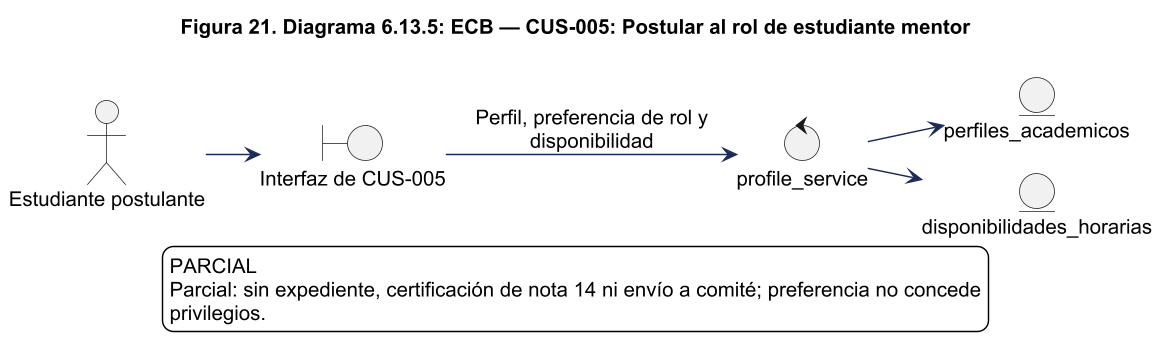

The diagram above was rendered by PlantUML. Its source (embedded in the PNG):
@startuml
!pragma layout smetana
skinparam backgroundColor white
skinparam shadowing false
skinparam defaultFontName Arial
skinparam defaultFontSize 14
skinparam ArrowColor #1C2A59
skinparam packageStyle rectangle
skinparam wrapWidth 220
skinparam maxMessageSize 260
skinparam dpi 140
title Figura 21. Diagrama 6.13.5: ECB — CUS-005: Postular al rol de estudiante mentor
left to right direction
actor "Estudiante postulante" as actor
boundary "Interfaz de CUS-005" as ui
control "profile_service" as control
actor --> ui
ui --> control : Perfil, preferencia de rol y\ndisponibilidad
entity "perfiles_academicos" as e0
control --> e0
entity "disponibilidades_horarias" as e1
control --> e1

legend bottom
PARCIAL
Parcial: sin expediente, certificación de nota 14 ni envío a comité; preferencia no concede
privilegios.
endlegend

@enduml